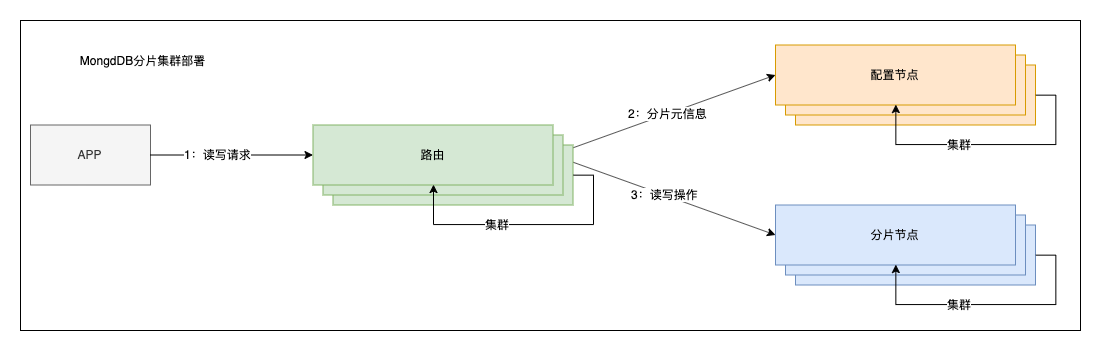

The diagram above was exported from draw.io. Its source (the exported page's mxGraphModel, read from the mxfile embedded in the PNG):
<mxGraphModel dx="-353" dy="-277" grid="1" gridSize="10" guides="1" tooltips="1" connect="1" arrows="1" fold="1" page="1" pageScale="1" pageWidth="827" pageHeight="1169" math="0" shadow="0">
  <root>
    <mxCell id="0" />
    <mxCell id="1" parent="0" />
    <mxCell id="2" value="" style="rounded=0;whiteSpace=wrap;html=1;align=center;" vertex="1" parent="1">
      <mxGeometry x="1720" y="2240" width="1060" height="310" as="geometry" />
    </mxCell>
    <mxCell id="3" value="APP" style="rounded=0;whiteSpace=wrap;html=1;align=center;fillColor=#f5f5f5;strokeColor=#666666;fontColor=#333333;" vertex="1" parent="1">
      <mxGeometry x="1730" y="2344.5" width="120" height="60" as="geometry" />
    </mxCell>
    <mxCell id="4" value="" style="endArrow=classic;html=1;exitX=1;exitY=0.5;exitDx=0;exitDy=0;entryX=0;entryY=0.5;entryDx=0;entryDy=0;" edge="1" source="13" target="18" parent="1">
      <mxGeometry width="50" height="50" relative="1" as="geometry">
        <mxPoint x="2211" y="2340" as="sourcePoint" />
        <mxPoint x="2261" y="2290" as="targetPoint" />
      </mxGeometry>
    </mxCell>
    <mxCell id="5" value="2：分片元信息" style="text;html=1;resizable=0;points=[];align=center;verticalAlign=middle;labelBackgroundColor=#ffffff;" vertex="1" connectable="0" parent="4">
      <mxGeometry x="0.0357" y="1" relative="1" as="geometry">
        <mxPoint as="offset" />
      </mxGeometry>
    </mxCell>
    <mxCell id="6" value="" style="endArrow=classic;html=1;exitX=1;exitY=0.5;exitDx=0;exitDy=0;entryX=0;entryY=0.5;entryDx=0;entryDy=0;" edge="1" source="13" target="23" parent="1">
      <mxGeometry width="50" height="50" relative="1" as="geometry">
        <mxPoint x="2211" y="2390" as="sourcePoint" />
        <mxPoint x="2271" y="2460" as="targetPoint" />
      </mxGeometry>
    </mxCell>
    <mxCell id="7" value="3：读写操作" style="text;html=1;resizable=0;points=[];align=center;verticalAlign=middle;labelBackgroundColor=#ffffff;" vertex="1" connectable="0" parent="6">
      <mxGeometry x="-0.0042" y="1" relative="1" as="geometry">
        <mxPoint as="offset" />
      </mxGeometry>
    </mxCell>
    <mxCell id="8" value="" style="endArrow=classic;html=1;exitX=1;exitY=0.5;exitDx=0;exitDy=0;entryX=0;entryY=0.5;entryDx=0;entryDy=0;" edge="1" source="3" target="13" parent="1">
      <mxGeometry width="50" height="50" relative="1" as="geometry">
        <mxPoint x="1871" y="2390" as="sourcePoint" />
        <mxPoint x="1921" y="2340" as="targetPoint" />
      </mxGeometry>
    </mxCell>
    <mxCell id="9" value="1：读写请求" style="text;html=1;resizable=0;points=[];align=center;verticalAlign=middle;labelBackgroundColor=#ffffff;" vertex="1" connectable="0" parent="8">
      <mxGeometry x="-0.1765" y="1" relative="1" as="geometry">
        <mxPoint as="offset" />
      </mxGeometry>
    </mxCell>
    <mxCell id="10" value="MongdDB分片集群部署" style="text;html=1;strokeColor=none;fillColor=none;align=center;verticalAlign=middle;whiteSpace=wrap;rounded=0;" vertex="1" parent="1">
      <mxGeometry x="1772" y="2270" width="139" height="20" as="geometry" />
    </mxCell>
    <mxCell id="11" value="" style="rounded=0;whiteSpace=wrap;html=1;fillColor=#d5e8d4;strokeColor=#82b366;" vertex="1" parent="1">
      <mxGeometry x="2032.5" y="2364.5" width="240" height="60" as="geometry" />
    </mxCell>
    <mxCell id="12" value="" style="rounded=0;whiteSpace=wrap;html=1;fillColor=#d5e8d4;strokeColor=#82b366;" vertex="1" parent="1">
      <mxGeometry x="2022.5" y="2354.5" width="240" height="60" as="geometry" />
    </mxCell>
    <mxCell id="13" value="路由" style="rounded=0;whiteSpace=wrap;html=1;fillColor=#d5e8d4;strokeColor=#82b366;" vertex="1" parent="1">
      <mxGeometry x="2012.5" y="2344.5" width="240" height="60" as="geometry" />
    </mxCell>
    <mxCell id="14" style="edgeStyle=orthogonalEdgeStyle;rounded=0;orthogonalLoop=1;jettySize=auto;html=1;exitX=1;exitY=0.5;exitDx=0;exitDy=0;entryX=0.5;entryY=1;entryDx=0;entryDy=0;" edge="1" source="11" target="13" parent="1">
      <mxGeometry relative="1" as="geometry">
        <Array as="points">
          <mxPoint x="2292.5" y="2394.5" />
          <mxPoint x="2292.5" y="2444.5" />
          <mxPoint x="2132.5" y="2444.5" />
        </Array>
      </mxGeometry>
    </mxCell>
    <mxCell id="15" value="集群" style="text;html=1;resizable=0;points=[];align=center;verticalAlign=middle;labelBackgroundColor=#ffffff;" vertex="1" connectable="0" parent="14">
      <mxGeometry x="0.234" y="-1" relative="1" as="geometry">
        <mxPoint as="offset" />
      </mxGeometry>
    </mxCell>
    <mxCell id="16" value="" style="rounded=0;whiteSpace=wrap;html=1;fillColor=#ffe6cc;strokeColor=#d79b00;" vertex="1" parent="1">
      <mxGeometry x="2495" y="2284.5" width="240" height="60" as="geometry" />
    </mxCell>
    <mxCell id="17" value="" style="rounded=0;whiteSpace=wrap;html=1;fillColor=#ffe6cc;strokeColor=#d79b00;" vertex="1" parent="1">
      <mxGeometry x="2485" y="2274.5" width="240" height="60" as="geometry" />
    </mxCell>
    <mxCell id="18" value="配置节点" style="rounded=0;whiteSpace=wrap;html=1;fillColor=#ffe6cc;strokeColor=#d79b00;" vertex="1" parent="1">
      <mxGeometry x="2475" y="2264.5" width="240" height="60" as="geometry" />
    </mxCell>
    <mxCell id="19" style="edgeStyle=orthogonalEdgeStyle;rounded=0;orthogonalLoop=1;jettySize=auto;html=1;exitX=1;exitY=0.5;exitDx=0;exitDy=0;entryX=0.5;entryY=1;entryDx=0;entryDy=0;" edge="1" source="16" target="18" parent="1">
      <mxGeometry relative="1" as="geometry">
        <Array as="points">
          <mxPoint x="2755" y="2314.5" />
          <mxPoint x="2755" y="2364.5" />
          <mxPoint x="2595" y="2364.5" />
        </Array>
      </mxGeometry>
    </mxCell>
    <mxCell id="20" value="集群" style="text;html=1;resizable=0;points=[];align=center;verticalAlign=middle;labelBackgroundColor=#ffffff;" vertex="1" connectable="0" parent="19">
      <mxGeometry x="0.234" y="-1" relative="1" as="geometry">
        <mxPoint as="offset" />
      </mxGeometry>
    </mxCell>
    <mxCell id="21" value="" style="rounded=0;whiteSpace=wrap;html=1;fillColor=#dae8fc;strokeColor=#6c8ebf;" vertex="1" parent="1">
      <mxGeometry x="2495" y="2444.5" width="240" height="60" as="geometry" />
    </mxCell>
    <mxCell id="22" value="" style="rounded=0;whiteSpace=wrap;html=1;fillColor=#dae8fc;strokeColor=#6c8ebf;" vertex="1" parent="1">
      <mxGeometry x="2485" y="2434.5" width="240" height="60" as="geometry" />
    </mxCell>
    <mxCell id="23" value="分片节点" style="rounded=0;whiteSpace=wrap;html=1;fillColor=#dae8fc;strokeColor=#6c8ebf;" vertex="1" parent="1">
      <mxGeometry x="2475" y="2424.5" width="240" height="60" as="geometry" />
    </mxCell>
    <mxCell id="24" style="edgeStyle=orthogonalEdgeStyle;rounded=0;orthogonalLoop=1;jettySize=auto;html=1;exitX=1;exitY=0.5;exitDx=0;exitDy=0;entryX=0.5;entryY=1;entryDx=0;entryDy=0;" edge="1" source="21" target="23" parent="1">
      <mxGeometry relative="1" as="geometry">
        <Array as="points">
          <mxPoint x="2755" y="2474.5" />
          <mxPoint x="2755" y="2524.5" />
          <mxPoint x="2595" y="2524.5" />
        </Array>
      </mxGeometry>
    </mxCell>
    <mxCell id="25" value="集群" style="text;html=1;resizable=0;points=[];align=center;verticalAlign=middle;labelBackgroundColor=#ffffff;" vertex="1" connectable="0" parent="24">
      <mxGeometry x="0.234" y="-1" relative="1" as="geometry">
        <mxPoint as="offset" />
      </mxGeometry>
    </mxCell>
  </root>
</mxGraphModel>